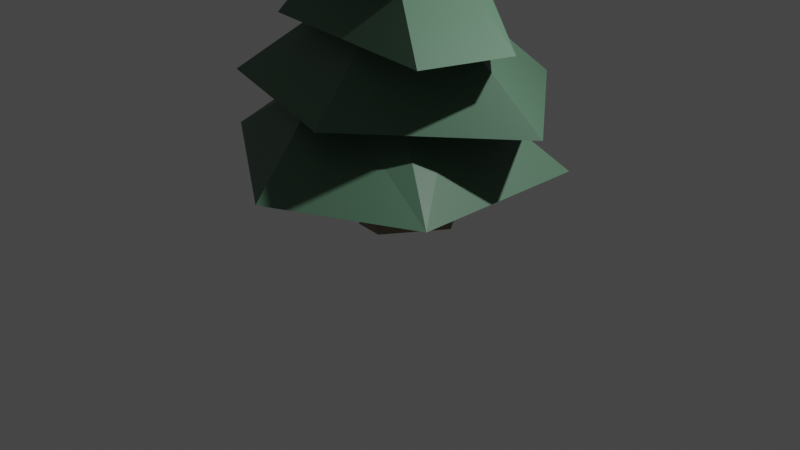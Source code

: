 # Source: evergreen-tree-1.blend  (saved by Blender 2.92.15; exported with 4.5.12 LTS)
import bpy
from mathutils import Matrix  # noqa: F401  (used for matrix-valued properties, if any)

bpy.ops.wm.read_factory_settings(use_empty=True)
scene = bpy.context.scene
scene.name = 'Scene'

# ---- collections
col_collection = bpy.data.collections.new('Collection'); scene.collection.children.link(col_collection)

# ---- materials (node trees are filled in below, after node groups)
mat_0035_tan = bpy.data.materials.new('[0035_Tan]')
mat_0035_tan.diffuse_color = (0.2508, 0.1975, 0.1332, 1.0)
mat_0077_darkgreen = bpy.data.materials.new('[0077_DarkGreen]')
mat_0077_darkgreen.diffuse_color = (0.2271, 0.4151, 0.09869, 1.0)
mat_0134_dimgray = bpy.data.materials.new('[0134_DimGray]')
mat_0134_dimgray.diffuse_color = (0.142, 0.142, 0.142, 1.0)
mat_0077_darkgreen_1 = bpy.data.materials.new('[0077_DarkGreen]1')
mat_0077_darkgreen_1.diffuse_color = (0.1905, 0.3158, 0.03026, 1.0)
mat_0014_darksalmon = bpy.data.materials.new('[0014_DarkSalmon]')
mat_0014_darksalmon.diffuse_color = (0.09152, 0.187, 0.1193, 1.0)

# ---- material node trees
mat_0035_tan.use_nodes = True; mat_0035_tan.node_tree.nodes.clear()
_N = mat_0035_tan.node_tree.nodes; _L = mat_0035_tan.node_tree.links
n0 = _N.new('ShaderNodeBsdfPrincipled'); n0.name = 'Principled BSDF'; n0.location = (10, 300)
n0.distribution = 'GGX'
n0.subsurface_method = 'BURLEY'
n0.inputs[0].default_value = (0.2508, 0.1975, 0.1332, 1.0)
n0.inputs[3].default_value = 1.45
n0.inputs[27].default_value = (0.0, 0.0, 0.0, 1.0)
n0.inputs[28].default_value = 1.0
n1 = _N.new('ShaderNodeOutputMaterial'); n1.name = 'Material Output'; n1.location = (300, 300)
_L.new(n0.outputs[0], n1.inputs[0])
n1.is_active_output = True
mat_0077_darkgreen.use_nodes = True; mat_0077_darkgreen.node_tree.nodes.clear()
_N = mat_0077_darkgreen.node_tree.nodes; _L = mat_0077_darkgreen.node_tree.links
n0 = _N.new('ShaderNodeBsdfPrincipled'); n0.name = 'Principled BSDF'; n0.location = (10, 300)
n0.distribution = 'GGX'
n0.subsurface_method = 'BURLEY'
n0.inputs[0].default_value = (0.2271, 0.4151, 0.09869, 1.0)
n0.inputs[3].default_value = 1.45
n0.inputs[27].default_value = (0.0, 0.0, 0.0, 1.0)
n0.inputs[28].default_value = 1.0
n1 = _N.new('ShaderNodeOutputMaterial'); n1.name = 'Material Output'; n1.location = (300, 300)
_L.new(n0.outputs[0], n1.inputs[0])
n1.is_active_output = True
mat_0134_dimgray.use_nodes = True; mat_0134_dimgray.node_tree.nodes.clear()
_N = mat_0134_dimgray.node_tree.nodes; _L = mat_0134_dimgray.node_tree.links
n0 = _N.new('ShaderNodeBsdfPrincipled'); n0.name = 'Principled BSDF'; n0.location = (10, 300)
n0.distribution = 'GGX'
n0.subsurface_method = 'BURLEY'
n0.inputs[0].default_value = (0.142, 0.142, 0.142, 1.0)
n0.inputs[3].default_value = 1.45
n0.inputs[27].default_value = (0.0, 0.0, 0.0, 1.0)
n0.inputs[28].default_value = 1.0
n1 = _N.new('ShaderNodeOutputMaterial'); n1.name = 'Material Output'; n1.location = (300, 300)
_L.new(n0.outputs[0], n1.inputs[0])
n1.is_active_output = True
mat_0077_darkgreen_1.use_nodes = True; mat_0077_darkgreen_1.node_tree.nodes.clear()
_N = mat_0077_darkgreen_1.node_tree.nodes; _L = mat_0077_darkgreen_1.node_tree.links
n0 = _N.new('ShaderNodeBsdfPrincipled'); n0.name = 'Principled BSDF'; n0.location = (10, 300)
n0.distribution = 'GGX'
n0.subsurface_method = 'BURLEY'
n0.inputs[0].default_value = (0.1905, 0.3158, 0.03026, 1.0)
n0.inputs[3].default_value = 1.45
n0.inputs[27].default_value = (0.0, 0.0, 0.0, 1.0)
n0.inputs[28].default_value = 1.0
n1 = _N.new('ShaderNodeOutputMaterial'); n1.name = 'Material Output'; n1.location = (300, 300)
_L.new(n0.outputs[0], n1.inputs[0])
n1.is_active_output = True
mat_0014_darksalmon.use_nodes = True; mat_0014_darksalmon.node_tree.nodes.clear()
_N = mat_0014_darksalmon.node_tree.nodes; _L = mat_0014_darksalmon.node_tree.links
n0 = _N.new('ShaderNodeBsdfPrincipled'); n0.name = 'Principled BSDF'; n0.location = (10, 300)
n0.distribution = 'GGX'
n0.subsurface_method = 'BURLEY'
n0.inputs[0].default_value = (0.09152, 0.187, 0.1193, 1.0)
n0.inputs[3].default_value = 1.45
n0.inputs[27].default_value = (0.0, 0.0, 0.0, 1.0)
n0.inputs[28].default_value = 1.0
n1 = _N.new('ShaderNodeOutputMaterial'); n1.name = 'Material Output'; n1.location = (300, 300)
_L.new(n0.outputs[0], n1.inputs[0])
n1.is_active_output = True

# ---- world
world_world = bpy.data.worlds.new('World'); scene.world = world_world
world_world.use_nodes = True; world_world.node_tree.nodes.clear()
_N = world_world.node_tree.nodes; _L = world_world.node_tree.links
n0 = _N.new('ShaderNodeOutputWorld'); n0.name = 'World Output'; n0.location = (300, 300)
n1 = _N.new('ShaderNodeBackground'); n1.name = 'Background'; n1.location = (10, 300)
n1.inputs[0].default_value = (0.05088, 0.05088, 0.05088, 1.0)
_L.new(n1.outputs[0], n0.inputs[0])
n0.is_active_output = True
world_world.color = (0.05088, 0.05088, 0.05088)
world_world.use_sun_shadow = False
world_world.sun_shadow_jitter_overblur = 0.0

# ---- cameras
cam_camera = bpy.data.cameras.new('Camera')
cam_camera.clip_end = 100.0
cam_camera.ortho_scale = 7.314

# ---- lights
light_light = bpy.data.lights.new('Light', 'POINT')
light_light.transmission_factor = 0.0
light_light.energy = 1000.0
light_light.shadow_soft_size = 0.1
light_light.shadow_maximum_resolution = 0.006
light_light.use_absolute_resolution = True

# ---- meshes
me_sketchup = bpy.data.meshes.new('Sketchup')
me_sketchup.from_pydata([(0.3057, 0.662, -0.01805), (-0.1334, -0.3278, -0.01805), (-0.1667, 0.2817, -0.01805), (0.1788, -0.3545, -0.01805), (0.5857, 0.2562, -0.01805), (0.02615, -0.3875, 0.6624), (0.03987, 0.4436, 0.6624), (0.4716, 0.403, 0.6624), (-0.1693, -0.09877, 0.6624), (0.3877, -0.0736, 0.6624), (1.426, -0.9217, 0.6624), (0.5291, 0.3128, 1.535), (0.4015, -0.3012, 1.535), (-0.5206, 0.7676, 1.535), (-0.3351, -0.5525, 1.535), (-0.7754, 0.02616, 1.535), (-0.01525, -1.661, 0.6624), (1.438, 0.9904, 0.6624), (-0.8908, 1.844, 0.6624), (-1.791, -0.5312, 0.6624), (-0.1771, 0.5346, 2.221), (-1.051, 0.8991, 1.348), (-0.5351, -0.1012, 2.221), (1.831, 0.07454, 1.348), (0.6275, 1.565, 1.348), (0.7589, 0.003025, 2.221), (0.3353, -1.228, 1.348), (0.4438, 0.5146, 2.221), (-1.571, -0.6936, 1.348), (0.2236, -0.3903, 2.221), (0.1414, -0.1783, 2.948), (-0.8592, -0.6693, 2.075), (1.298, -0.92, 2.075), (0.2151, 1.168, 2.075), (-1.335, 0.6358, 2.075), (1.586, -0.04364, 2.075), (-0.4566, -0.0481, 2.948), (-0.6183, 0.3922, 2.948), (0.2622, 0.5823, 2.948), (0.3237, 0.1957, 2.948), (0.3389, -0.004557, 3.672), (0.2189, -0.2644, 3.672), (0.6297, -1.012, 2.835), (-0.1785, 0.2873, 3.672), (-0.2524, -0.1178, 3.672), (0.2062, 0.2672, 3.672), (-1.113, -0.3436, 2.835), (1.196, -0.1237, 2.835), (0.3072, 0.8248, 2.835), (-0.8149, 0.5271, 2.835), (0.1044, -0.02838, 4.354), (0.5646, 0.3614, 3.538), (-0.1681, 0.06355, 4.354), (-0.1117, -0.2118, 4.354), (-0.2285, -0.09217, 4.354), (0.07575, -0.1571, 4.354), (-0.365, 0.6099, 3.538), (0.0693, -0.6682, 3.538), (-0.7418, -0.264, 3.538), (0.7085, -0.3902, 3.538), (-0.2301, -0.1975, 5.122), (0.1404, 0.355, 4.149), (-0.3361, 0.1948, 4.149), (0.1165, -0.5165, 4.149), (-0.459, -0.2916, 4.149), (0.3439, 0.004178, 4.149)], [], [(0, 1, 2), (1, 0, 3), (3, 0, 4), (5, 1, 3), (6, 0, 2), (0, 7, 4), (2, 1, 8), (4, 9, 3), (8, 1, 5), (5, 3, 9), (7, 9, 4), (6, 2, 8), (7, 0, 6), (10, 11, 12), (13, 14, 15), (14, 13, 11), (14, 11, 12), (10, 14, 16), (17, 18, 13), (17, 13, 11), (14, 15, 19), (16, 14, 19), (17, 11, 10), (18, 19, 15), (10, 12, 14), (18, 15, 13), (6, 5, 8), (5, 6, 9), (9, 6, 7), (20, 21, 22), (23, 24, 25), (25, 26, 23), (24, 27, 25), (21, 28, 22), (29, 22, 28), (18, 6, 8), (6, 18, 17), (6, 17, 7), (7, 17, 10), (18, 16, 19), (16, 18, 8), (16, 8, 5), (16, 5, 10), (10, 5, 9), (10, 9, 7), (25, 29, 26), (29, 28, 26), (21, 26, 28), (26, 21, 24), (26, 24, 23), (20, 29, 22), (29, 20, 27), (29, 27, 25), (20, 24, 21), (24, 20, 27), (30, 31, 32), (33, 31, 34), (31, 33, 32), (32, 33, 35), (30, 36, 31), (35, 30, 32), (34, 36, 37), (34, 31, 36), (37, 38, 33), (38, 36, 37), (36, 38, 30), (30, 38, 39), (35, 38, 39), (38, 35, 33), (37, 33, 34), (35, 39, 30), (40, 41, 42), (43, 41, 44), (41, 43, 45), (41, 45, 40), (41, 46, 42), (47, 40, 42), (43, 48, 49), (49, 44, 43), (49, 42, 46), (42, 49, 48), (42, 48, 47), (45, 48, 43), (48, 45, 47), (45, 40, 47), (49, 46, 44), (44, 46, 41), (50, 51, 52), (52, 53, 54), (53, 52, 50), (53, 50, 55), (52, 51, 56), (56, 57, 58), (57, 56, 51), (57, 51, 59), (54, 58, 53), (53, 58, 57), (53, 57, 59), (56, 54, 52), (56, 58, 54), (53, 59, 55), (50, 55, 59), (51, 50, 59), (60, 61, 62), (62, 63, 64), (63, 62, 61), (63, 61, 65), (61, 60, 65), (65, 60, 63), (62, 64, 60), (60, 64, 63)])
me_sketchup.polygons.foreach_set('material_index', [0, 0, 0, 0, 0, 0, 0, 0, 0, 0, 0, 0, 0, 4, 4, 4, 4, 4, 4, 4, 4, 4, 4, 4, 4, 4, 0, 0, 0, 4, 4, 4, 4, 4, 4, 4, 4, 4, 4, 4, 4, 4, 4, 4, 4, 4, 4, 4, 4, 4, 4, 4, 4, 4, 4, 4, 4, 4, 4, 4, 4, 4, 4, 4, 4, 4, 4, 4, 4, 4, 4, 4, 4, 4, 4, 4, 4, 4, 4, 4, 4, 4, 4, 4, 4, 4, 4, 4, 4, 4, 4, 4, 4, 4, 4, 4, 4, 4, 4, 4, 4, 4, 4, 4, 4, 4, 4, 4, 4, 4, 4])
me_sketchup.materials.append(mat_0035_tan)
me_sketchup.materials.append(mat_0077_darkgreen)
me_sketchup.materials.append(mat_0134_dimgray)
me_sketchup.materials.append(mat_0077_darkgreen_1)
me_sketchup.materials.append(mat_0014_darksalmon)
me_sketchup.use_remesh_fix_poles = True
me_sketchup.use_remesh_preserve_attributes = False
me_sketchup.use_mirror_vertex_groups = False
me_sketchup.update()

# ---- objects
ob_light = bpy.data.objects.new('Light', light_light)
ob_camera = bpy.data.objects.new('Camera', cam_camera)
ob_sketchup = bpy.data.objects.new('Sketchup', me_sketchup)

# ---- transforms, parenting, visibility, modifiers, constraints
ob_light.location = (4.076, 1.005, 5.904)
ob_light.rotation_euler = (0.6503, 0.05522, 1.866)
ob_light.lock_rotations_4d = False
ob_light.empty_display_type = 'ARROWS'
ob_light.color = (0.0, 0.0, 0.0, 0.0)
ob_light.lineart.crease_threshold = 0.0
ob_camera.location = (7.359, -6.926, 4.958)
ob_camera.rotation_euler = (1.109, 0.0, 0.8149)
ob_camera.lock_rotations_4d = False
ob_camera.empty_display_type = 'ARROWS'
ob_camera.color = (0.0, 0.0, 0.0, 0.0)
ob_camera.display_type = 'WIRE'
ob_camera.lineart.crease_threshold = 0.0
ob_sketchup.location = (-0.08701, -0.0186, 0.0)
ob_sketchup.lineart.crease_threshold = 0.0

# ---- collection membership
col_collection.objects.link(ob_light)
col_collection.objects.link(ob_camera)
col_collection.objects.link(ob_sketchup)

# ---- scene / render settings (as saved in the file)
scene.camera = ob_camera
scene.frame_start = 1; scene.frame_end = 250; scene.frame_set(1)
scene.render.engine = 'CYCLES'
scene.cycles.use_denoising = False
scene.cycles.samples = 128
scene.cycles.sampling_pattern = 'TABULATED_SOBOL'
scene.cycles.use_adaptive_sampling = False
scene.cycles.use_light_tree = False
scene.view_settings.view_transform = 'Filmic'
bpy.context.view_layer.update()

